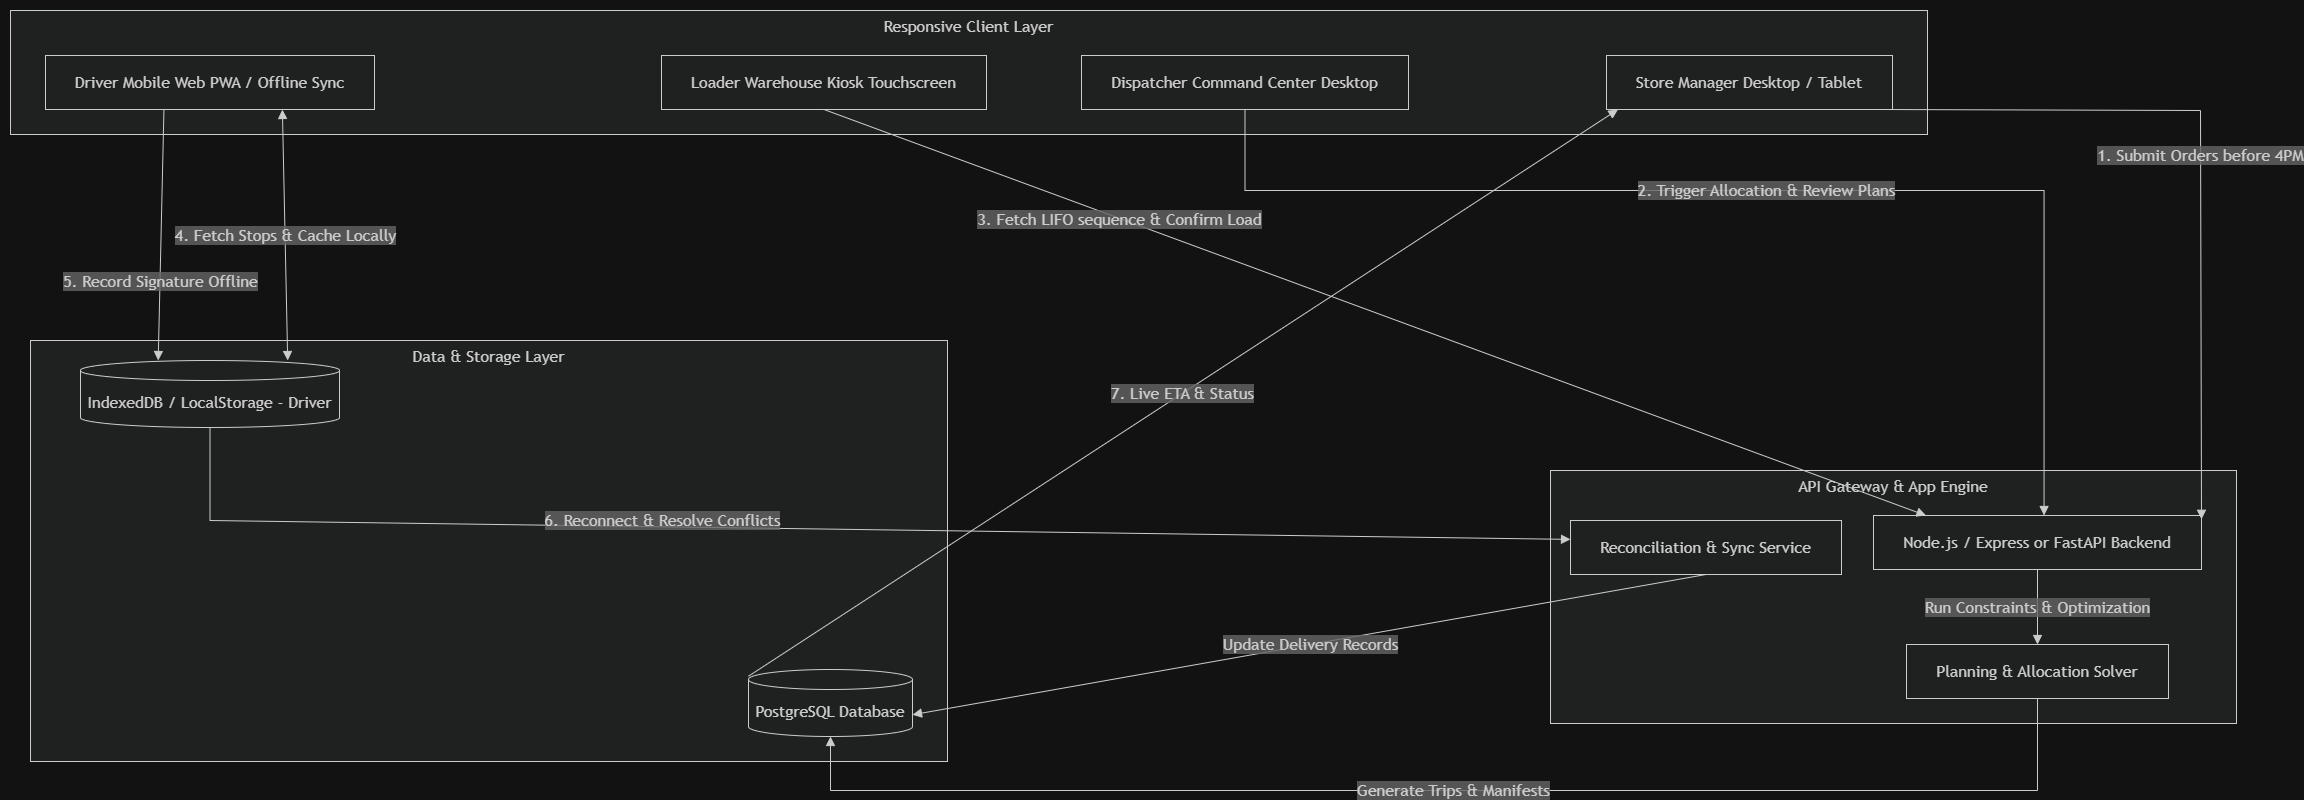

The diagram above was exported from draw.io. Its source (the exported page's mxGraphModel, read from the mxfile embedded in the PNG):
<mxGraphModel dx="2828" dy="2018" grid="1" gridSize="10" guides="1" tooltips="1" connect="1" arrows="1" fold="1" page="1" pageScale="1" pageWidth="1169" pageHeight="827" math="0" shadow="0">
  <root>
    <mxCell id="0" />
    <mxCell id="1" parent="0" />
    <UserObject label="" mermaidData="{&#10;  &quot;data&quot;: &quot;graph TD\n    subgraph Client Layer [Responsive Client Layer]\n        SM[Store Manager Desktop / Tablet]\n        DP[Dispatcher Command Center Desktop]\n        LD[Loader Warehouse Kiosk Touchscreen]\n        DR[Driver Mobile Web PWA / Offline Sync]\n    end\n\n    subgraph API Gateway &amp; App Engine\n        API[Node.js / Express or FastAPI Backend]\n        Engine[Planning &amp; Allocation Solver]\n        OfflineSync[Reconciliation &amp; Sync Service]\n    end\n\n    subgraph Data &amp; Storage Layer\n        DB[(PostgreSQL Database)]\n        LocalCache[(IndexedDB / LocalStorage - Driver)]\n    end\n\n    SM --&gt;|1. Submit Orders before 4PM| API\n    DP --&gt;|2. Trigger Allocation &amp; Review Plans| API\n    API --&gt;|Run Constraints &amp; Optimization| Engine\n    Engine --&gt;|Generate Trips &amp; Manifests| DB\n    LD --&gt;|3. Fetch LIFO sequence &amp; Confirm Load| API\n    DR &lt;--&gt;|4. Fetch Stops &amp; Cache Locally| LocalCache\n    DR --&gt;|5. Record Signature Offline| LocalCache\n    LocalCache --&gt;|6. Reconnect &amp; Resolve Conflicts| OfflineSync\n    OfflineSync --&gt;|Update Delivery Records| DB\n    DB --&gt;|7. Live ETA &amp; Status| SM&quot;,&#10;  &quot;config&quot;: null&#10;}" id="h0WAQyO0UXQx1gO_XRAx-1">
      <mxCell connectable="0" parent="1" style="group;transparentBounds=1;editIcon=1;lockedGroup=0;groupPadding=10;" vertex="1">
        <mxGeometry as="geometry" />
      </mxCell>
    </UserObject>
    <UserObject label="Responsive Client Layer" mermaidId="n:Client Layer" mermaidBaseStyle="html=1;whiteSpace=wrap;strokeWidth=1;verticalAlign=top;fillColor=light-dark(#ffffde,#1f2020);strokeColor=light-dark(#aaaa33,#cccccc);fontColor=light-dark(#333333,#cccccc);fontFamily=Trebuchet MS,Verdana,Arial,sans-serif;fontSize=16;" mermaidBaseValue="Responsive Client Layer" id="h0WAQyO0UXQx1gO_XRAx-2">
      <mxCell parent="h0WAQyO0UXQx1gO_XRAx-1" style="html=1;whiteSpace=wrap;strokeWidth=1;verticalAlign=top;fillColor=light-dark(#ffffde,#1f2020);strokeColor=light-dark(#aaaa33,#cccccc);fontColor=light-dark(#333333,#cccccc);fontFamily=Trebuchet MS,Verdana,Arial,sans-serif;fontSize=16;" vertex="1">
        <mxGeometry height="124" width="1917" x="30" y="30" as="geometry" />
      </mxCell>
    </UserObject>
    <UserObject label="Store Manager Desktop / Tablet" mermaidId="n:SM" mermaidBaseStyle="html=1;whiteSpace=wrap;strokeWidth=1;fillColor=light-dark(#ECECFF,#1f2020);strokeColor=light-dark(#9370DB,#cccccc);fontColor=light-dark(#333333,#cccccc);fontFamily=Trebuchet MS,Verdana,Arial,sans-serif;fontSize=16;" mermaidBaseValue="Store Manager Desktop / Tablet" id="h0WAQyO0UXQx1gO_XRAx-3">
      <mxCell parent="h0WAQyO0UXQx1gO_XRAx-2" style="html=1;whiteSpace=wrap;strokeWidth=1;fillColor=light-dark(#ECECFF,#1f2020);strokeColor=light-dark(#9370DB,#cccccc);fontColor=light-dark(#333333,#cccccc);fontFamily=Trebuchet MS,Verdana,Arial,sans-serif;fontSize=16;" vertex="1">
        <mxGeometry height="54" width="286" x="1596" y="45" as="geometry" />
      </mxCell>
    </UserObject>
    <UserObject label="Dispatcher Command Center Desktop" mermaidId="n:DP" mermaidBaseStyle="html=1;whiteSpace=wrap;strokeWidth=1;fillColor=light-dark(#ECECFF,#1f2020);strokeColor=light-dark(#9370DB,#cccccc);fontColor=light-dark(#333333,#cccccc);fontFamily=Trebuchet MS,Verdana,Arial,sans-serif;fontSize=16;" mermaidBaseValue="Dispatcher Command Center Desktop" id="h0WAQyO0UXQx1gO_XRAx-4">
      <mxCell parent="h0WAQyO0UXQx1gO_XRAx-2" style="html=1;whiteSpace=wrap;strokeWidth=1;fillColor=light-dark(#ECECFF,#1f2020);strokeColor=light-dark(#9370DB,#cccccc);fontColor=light-dark(#333333,#cccccc);fontFamily=Trebuchet MS,Verdana,Arial,sans-serif;fontSize=16;" vertex="1">
        <mxGeometry height="54" width="327" x="1071" y="45" as="geometry" />
      </mxCell>
    </UserObject>
    <UserObject label="Loader Warehouse Kiosk Touchscreen" mermaidId="n:LD" mermaidBaseStyle="html=1;whiteSpace=wrap;strokeWidth=1;fillColor=light-dark(#ECECFF,#1f2020);strokeColor=light-dark(#9370DB,#cccccc);fontColor=light-dark(#333333,#cccccc);fontFamily=Trebuchet MS,Verdana,Arial,sans-serif;fontSize=16;" mermaidBaseValue="Loader Warehouse Kiosk Touchscreen" id="h0WAQyO0UXQx1gO_XRAx-5">
      <mxCell parent="h0WAQyO0UXQx1gO_XRAx-2" style="html=1;whiteSpace=wrap;strokeWidth=1;fillColor=light-dark(#ECECFF,#1f2020);strokeColor=light-dark(#9370DB,#cccccc);fontColor=light-dark(#333333,#cccccc);fontFamily=Trebuchet MS,Verdana,Arial,sans-serif;fontSize=16;" vertex="1">
        <mxGeometry height="54" width="325" x="651" y="45" as="geometry" />
      </mxCell>
    </UserObject>
    <UserObject label="Driver Mobile Web PWA / Offline Sync" mermaidId="n:DR" mermaidBaseStyle="html=1;whiteSpace=wrap;strokeWidth=1;fillColor=light-dark(#ECECFF,#1f2020);strokeColor=light-dark(#9370DB,#cccccc);fontColor=light-dark(#333333,#cccccc);fontFamily=Trebuchet MS,Verdana,Arial,sans-serif;fontSize=16;" mermaidBaseValue="Driver Mobile Web PWA / Offline Sync" id="h0WAQyO0UXQx1gO_XRAx-6">
      <mxCell parent="h0WAQyO0UXQx1gO_XRAx-2" style="html=1;whiteSpace=wrap;strokeWidth=1;fillColor=light-dark(#ECECFF,#1f2020);strokeColor=light-dark(#9370DB,#cccccc);fontColor=light-dark(#333333,#cccccc);fontFamily=Trebuchet MS,Verdana,Arial,sans-serif;fontSize=16;" vertex="1">
        <mxGeometry height="54" width="329" x="35" y="45" as="geometry" />
      </mxCell>
    </UserObject>
    <UserObject label="API Gateway &amp; App Engine" mermaidId="n:API Gateway &amp; App Engine" mermaidBaseStyle="html=1;whiteSpace=wrap;strokeWidth=1;verticalAlign=top;fillColor=light-dark(#ffffde,#1f2020);strokeColor=light-dark(#aaaa33,#cccccc);fontColor=light-dark(#333333,#cccccc);fontFamily=Trebuchet MS,Verdana,Arial,sans-serif;fontSize=16;" mermaidBaseValue="API Gateway &amp; App Engine" id="h0WAQyO0UXQx1gO_XRAx-7">
      <mxCell parent="h0WAQyO0UXQx1gO_XRAx-1" style="html=1;whiteSpace=wrap;strokeWidth=1;verticalAlign=top;fillColor=light-dark(#ffffde,#1f2020);strokeColor=light-dark(#aaaa33,#cccccc);fontColor=light-dark(#333333,#cccccc);fontFamily=Trebuchet MS,Verdana,Arial,sans-serif;fontSize=16;" vertex="1">
        <mxGeometry height="253" width="686" x="1570" y="490" as="geometry" />
      </mxCell>
    </UserObject>
    <UserObject label="Node.js / Express or FastAPI Backend" mermaidId="n:API" mermaidBaseStyle="html=1;whiteSpace=wrap;strokeWidth=1;fillColor=light-dark(#ECECFF,#1f2020);strokeColor=light-dark(#9370DB,#cccccc);fontColor=light-dark(#333333,#cccccc);fontFamily=Trebuchet MS,Verdana,Arial,sans-serif;fontSize=16;" mermaidBaseValue="Node.js / Express or FastAPI Backend" id="h0WAQyO0UXQx1gO_XRAx-8">
      <mxCell parent="h0WAQyO0UXQx1gO_XRAx-7" style="html=1;whiteSpace=wrap;strokeWidth=1;fillColor=light-dark(#ECECFF,#1f2020);strokeColor=light-dark(#9370DB,#cccccc);fontColor=light-dark(#333333,#cccccc);fontFamily=Trebuchet MS,Verdana,Arial,sans-serif;fontSize=16;" vertex="1">
        <mxGeometry height="54" width="328" x="323" y="45" as="geometry" />
      </mxCell>
    </UserObject>
    <UserObject label="Planning &amp; Allocation Solver" mermaidId="n:Engine" mermaidBaseStyle="html=1;whiteSpace=wrap;strokeWidth=1;fillColor=light-dark(#ECECFF,#1f2020);strokeColor=light-dark(#9370DB,#cccccc);fontColor=light-dark(#333333,#cccccc);fontFamily=Trebuchet MS,Verdana,Arial,sans-serif;fontSize=16;" mermaidBaseValue="Planning &amp; Allocation Solver" id="h0WAQyO0UXQx1gO_XRAx-9">
      <mxCell parent="h0WAQyO0UXQx1gO_XRAx-7" style="html=1;whiteSpace=wrap;strokeWidth=1;fillColor=light-dark(#ECECFF,#1f2020);strokeColor=light-dark(#9370DB,#cccccc);fontColor=light-dark(#333333,#cccccc);fontFamily=Trebuchet MS,Verdana,Arial,sans-serif;fontSize=16;" vertex="1">
        <mxGeometry height="54" width="262" x="356" y="174" as="geometry" />
      </mxCell>
    </UserObject>
    <UserObject label="Reconciliation &amp; Sync Service" mermaidId="n:OfflineSync" mermaidBaseStyle="html=1;whiteSpace=wrap;strokeWidth=1;fillColor=light-dark(#ECECFF,#1f2020);strokeColor=light-dark(#9370DB,#cccccc);fontColor=light-dark(#333333,#cccccc);fontFamily=Trebuchet MS,Verdana,Arial,sans-serif;fontSize=16;" mermaidBaseValue="Reconciliation &amp; Sync Service" id="h0WAQyO0UXQx1gO_XRAx-10">
      <mxCell parent="h0WAQyO0UXQx1gO_XRAx-7" style="html=1;whiteSpace=wrap;strokeWidth=1;fillColor=light-dark(#ECECFF,#1f2020);strokeColor=light-dark(#9370DB,#cccccc);fontColor=light-dark(#333333,#cccccc);fontFamily=Trebuchet MS,Verdana,Arial,sans-serif;fontSize=16;" vertex="1">
        <mxGeometry height="54" width="271" x="20" y="50" as="geometry" />
      </mxCell>
    </UserObject>
    <UserObject label="Run Constraints &amp; Optimization" mermaidId="e:API-&gt;Engine#0" mermaidBaseStyle="curved=1;startArrow=none;endArrow=block;endSize=7;strokeColor=light-dark(#333333,#cccccc);html=1;fontSize=16;labelBackgroundColor=light-dark(#E8E8E88D,#2a2a2a8D);fontFamily=Trebuchet MS,Verdana,Arial,sans-serif;fontColor=light-dark(#333333,#cccccc);exitX=0.5;exitY=1;entryX=0.5;entryY=0;" mermaidBaseValue="Run Constraints &amp; Optimization" id="h0WAQyO0UXQx1gO_XRAx-11">
      <mxCell edge="1" parent="h0WAQyO0UXQx1gO_XRAx-7" source="h0WAQyO0UXQx1gO_XRAx-8" style="curved=0;startArrow=none;endArrow=block;endSize=7;strokeColor=light-dark(#333333,#cccccc);html=1;fontSize=16;labelBackgroundColor=light-dark(#E8E8E88D,#2a2a2a8D);fontFamily=Trebuchet MS,Verdana,Arial,sans-serif;fontColor=light-dark(#333333,#cccccc);exitX=0.5;exitY=1;entryX=0.5;entryY=0;rounded=0;" target="h0WAQyO0UXQx1gO_XRAx-9">
        <mxGeometry relative="1" as="geometry">
          <Array as="points" />
        </mxGeometry>
      </mxCell>
    </UserObject>
    <UserObject label="Data &amp; Storage Layer" mermaidId="n:Data &amp; Storage Layer" mermaidBaseStyle="html=1;whiteSpace=wrap;strokeWidth=1;verticalAlign=top;fillColor=light-dark(#ffffde,#1f2020);strokeColor=light-dark(#aaaa33,#cccccc);fontColor=light-dark(#333333,#cccccc);fontFamily=Trebuchet MS,Verdana,Arial,sans-serif;fontSize=16;" mermaidBaseValue="Data &amp; Storage Layer" id="h0WAQyO0UXQx1gO_XRAx-12">
      <mxCell parent="h0WAQyO0UXQx1gO_XRAx-1" style="html=1;whiteSpace=wrap;strokeWidth=1;verticalAlign=top;fillColor=light-dark(#ffffde,#1f2020);strokeColor=light-dark(#aaaa33,#cccccc);fontColor=light-dark(#333333,#cccccc);fontFamily=Trebuchet MS,Verdana,Arial,sans-serif;fontSize=16;" vertex="1">
        <mxGeometry height="421" width="917" x="50" y="360" as="geometry" />
      </mxCell>
    </UserObject>
    <UserObject label="PostgreSQL Database" mermaidId="n:DB" mermaidBaseStyle="html=1;shape=cylinder3;boundedLbl=1;backgroundOutline=1;size=10;strokeWidth=1;whiteSpace=wrap;fillColor=light-dark(#ECECFF,#1f2020);strokeColor=light-dark(#9370DB,#cccccc);fontColor=light-dark(#333333,#cccccc);fontFamily=Trebuchet MS,Verdana,Arial,sans-serif;fontSize=16;" mermaidBaseValue="PostgreSQL Database" id="h0WAQyO0UXQx1gO_XRAx-13">
      <mxCell parent="h0WAQyO0UXQx1gO_XRAx-12" style="html=1;shape=cylinder3;boundedLbl=1;backgroundOutline=1;size=10;strokeWidth=1;whiteSpace=wrap;fillColor=light-dark(#ECECFF,#1f2020);strokeColor=light-dark(#9370DB,#cccccc);fontColor=light-dark(#333333,#cccccc);fontFamily=Trebuchet MS,Verdana,Arial,sans-serif;fontSize=16;" vertex="1">
        <mxGeometry height="67" width="164" x="718" y="329" as="geometry" />
      </mxCell>
    </UserObject>
    <UserObject label="IndexedDB / LocalStorage - Driver" mermaidId="n:LocalCache" mermaidBaseStyle="html=1;shape=cylinder3;boundedLbl=1;backgroundOutline=1;size=10;strokeWidth=1;whiteSpace=wrap;fillColor=light-dark(#ECECFF,#1f2020);strokeColor=light-dark(#9370DB,#cccccc);fontColor=light-dark(#333333,#cccccc);fontFamily=Trebuchet MS,Verdana,Arial,sans-serif;fontSize=16;" mermaidBaseValue="IndexedDB / LocalStorage - Driver" id="h0WAQyO0UXQx1gO_XRAx-14">
      <mxCell parent="h0WAQyO0UXQx1gO_XRAx-12" style="html=1;shape=cylinder3;boundedLbl=1;backgroundOutline=1;size=10;strokeWidth=1;whiteSpace=wrap;fillColor=light-dark(#ECECFF,#1f2020);strokeColor=light-dark(#9370DB,#cccccc);fontColor=light-dark(#333333,#cccccc);fontFamily=Trebuchet MS,Verdana,Arial,sans-serif;fontSize=16;" vertex="1">
        <mxGeometry height="67" width="259" x="50" y="20" as="geometry" />
      </mxCell>
    </UserObject>
    <UserObject label="1. Submit Orders before 4PM" mermaidId="e:SM-&gt;API#0" mermaidBaseStyle="curved=1;startArrow=none;endArrow=block;endSize=7;strokeColor=light-dark(#333333,#cccccc);html=1;fontSize=16;labelBackgroundColor=light-dark(#E8E8E88D,#2a2a2a8D);fontFamily=Trebuchet MS,Verdana,Arial,sans-serif;fontColor=light-dark(#333333,#cccccc);exitX=0.96;exitY=1;entryX=1;entryY=0.07;" mermaidBaseValue="1. Submit Orders before 4PM" id="h0WAQyO0UXQx1gO_XRAx-15">
      <mxCell edge="1" parent="h0WAQyO0UXQx1gO_XRAx-1" source="h0WAQyO0UXQx1gO_XRAx-3" style="curved=0;startArrow=none;endArrow=block;endSize=7;strokeColor=light-dark(#333333,#cccccc);html=1;fontSize=16;labelBackgroundColor=light-dark(#E8E8E88D,#2a2a2a8D);fontFamily=Trebuchet MS,Verdana,Arial,sans-serif;fontColor=light-dark(#333333,#cccccc);exitX=0.96;exitY=1;entryX=1;entryY=0.07;rounded=0;" target="h0WAQyO0UXQx1gO_XRAx-8">
        <mxGeometry relative="1" as="geometry">
          <Array as="points">
            <mxPoint x="2220" y="130" />
          </Array>
        </mxGeometry>
      </mxCell>
    </UserObject>
    <UserObject label="2. Trigger Allocation &amp; Review Plans" mermaidId="e:DP-&gt;API#0" mermaidBaseStyle="curved=1;startArrow=none;endArrow=block;endSize=7;strokeColor=light-dark(#333333,#cccccc);html=1;fontSize=16;labelBackgroundColor=light-dark(#E8E8E88D,#2a2a2a8D);fontFamily=Trebuchet MS,Verdana,Arial,sans-serif;fontColor=light-dark(#333333,#cccccc);exitX=0.5;exitY=1;entryX=0.52;entryY=0;" mermaidBaseValue="2. Trigger Allocation &amp; Review Plans" id="h0WAQyO0UXQx1gO_XRAx-16">
      <mxCell edge="1" parent="h0WAQyO0UXQx1gO_XRAx-1" source="h0WAQyO0UXQx1gO_XRAx-4" style="curved=0;startArrow=none;endArrow=block;endSize=7;strokeColor=light-dark(#333333,#cccccc);html=1;fontSize=16;labelBackgroundColor=light-dark(#E8E8E88D,#2a2a2a8D);fontFamily=Trebuchet MS,Verdana,Arial,sans-serif;fontColor=light-dark(#333333,#cccccc);exitX=0.5;exitY=1;entryX=0.52;entryY=0;rounded=0;" target="h0WAQyO0UXQx1gO_XRAx-8">
        <mxGeometry relative="1" as="geometry">
          <Array as="points">
            <mxPoint x="1264.5" y="210" />
            <mxPoint x="2063.56" y="210" />
          </Array>
        </mxGeometry>
      </mxCell>
    </UserObject>
    <UserObject label="Generate Trips &amp; Manifests" mermaidId="e:Engine-&gt;DB#0" mermaidBaseStyle="curved=1;startArrow=none;endArrow=block;endSize=7;strokeColor=light-dark(#333333,#cccccc);html=1;fontSize=16;labelBackgroundColor=light-dark(#E8E8E88D,#2a2a2a8D);fontFamily=Trebuchet MS,Verdana,Arial,sans-serif;fontColor=light-dark(#333333,#cccccc);exitX=0.5;exitY=1;entryX=0.8;entryY=0;" mermaidBaseValue="Generate Trips &amp; Manifests" id="h0WAQyO0UXQx1gO_XRAx-17">
      <mxCell edge="1" parent="h0WAQyO0UXQx1gO_XRAx-1" source="h0WAQyO0UXQx1gO_XRAx-9" style="curved=0;startArrow=none;endArrow=block;endSize=7;strokeColor=light-dark(#333333,#cccccc);html=1;fontSize=16;labelBackgroundColor=light-dark(#E8E8E88D,#2a2a2a8D);fontFamily=Trebuchet MS,Verdana,Arial,sans-serif;fontColor=light-dark(#333333,#cccccc);exitX=0.5;exitY=1;entryX=0.5;entryY=1;rounded=0;entryDx=0;entryDy=0;entryPerimeter=0;" target="h0WAQyO0UXQx1gO_XRAx-13">
        <mxGeometry relative="1" as="geometry">
          <Array as="points">
            <mxPoint x="2057" y="810" />
            <mxPoint x="850" y="810" />
          </Array>
        </mxGeometry>
      </mxCell>
    </UserObject>
    <UserObject label="3. Fetch LIFO sequence &amp; Confirm Load" mermaidId="e:LD-&gt;API#0" mermaidBaseStyle="curved=1;startArrow=none;endArrow=block;endSize=7;strokeColor=light-dark(#333333,#cccccc);html=1;fontSize=16;labelBackgroundColor=light-dark(#E8E8E88D,#2a2a2a8D);fontFamily=Trebuchet MS,Verdana,Arial,sans-serif;fontColor=light-dark(#333333,#cccccc);exitX=0.5;exitY=1;entryX=0.16;entryY=0;" mermaidBaseValue="3. Fetch LIFO sequence &amp; Confirm Load" id="h0WAQyO0UXQx1gO_XRAx-18">
      <mxCell edge="1" parent="h0WAQyO0UXQx1gO_XRAx-1" source="h0WAQyO0UXQx1gO_XRAx-5" style="curved=0;startArrow=none;endArrow=block;endSize=7;strokeColor=light-dark(#333333,#cccccc);html=1;fontSize=16;labelBackgroundColor=light-dark(#E8E8E88D,#2a2a2a8D);fontFamily=Trebuchet MS,Verdana,Arial,sans-serif;fontColor=light-dark(#333333,#cccccc);exitX=0.5;exitY=1;entryX=0.16;entryY=0;rounded=0;" target="h0WAQyO0UXQx1gO_XRAx-8">
        <mxGeometry relative="1" x="-0.4608" y="-2" as="geometry">
          <mxPoint y="-1" as="offset" />
        </mxGeometry>
      </mxCell>
    </UserObject>
    <UserObject label="4. Fetch Stops &amp; Cache Locally" mermaidId="e:DR-&gt;LocalCache#0" mermaidBaseStyle="curved=1;startArrow=block;startSize=7;endArrow=block;endSize=7;strokeColor=light-dark(#333333,#cccccc);html=1;fontSize=16;labelBackgroundColor=light-dark(#E8E8E88D,#2a2a2a8D);fontFamily=Trebuchet MS,Verdana,Arial,sans-serif;fontColor=light-dark(#333333,#cccccc);exitX=0.72;exitY=1;entryX=0.8;entryY=0;" mermaidBaseValue="4. Fetch Stops &amp; Cache Locally" id="h0WAQyO0UXQx1gO_XRAx-19">
      <mxCell edge="1" parent="h0WAQyO0UXQx1gO_XRAx-1" source="h0WAQyO0UXQx1gO_XRAx-6" style="curved=0;startArrow=block;startSize=7;endArrow=block;endSize=7;strokeColor=light-dark(#333333,#cccccc);html=1;fontSize=16;labelBackgroundColor=light-dark(#E8E8E88D,#2a2a2a8D);fontFamily=Trebuchet MS,Verdana,Arial,sans-serif;fontColor=light-dark(#333333,#cccccc);exitX=0.72;exitY=1;entryX=0.8;entryY=0;rounded=0;" target="h0WAQyO0UXQx1gO_XRAx-14">
        <mxGeometry relative="1" as="geometry" />
      </mxCell>
    </UserObject>
    <UserObject label="5. Record Signature Offline" mermaidId="e:DR-&gt;LocalCache#1" mermaidBaseStyle="curved=1;startArrow=none;endArrow=block;endSize=7;strokeColor=light-dark(#333333,#cccccc);html=1;fontSize=16;labelBackgroundColor=light-dark(#E8E8E88D,#2a2a2a8D);fontFamily=Trebuchet MS,Verdana,Arial,sans-serif;fontColor=light-dark(#333333,#cccccc);exitX=0.36;exitY=1;entryX=0.3;entryY=0;" mermaidBaseValue="5. Record Signature Offline" id="h0WAQyO0UXQx1gO_XRAx-20">
      <mxCell edge="1" parent="h0WAQyO0UXQx1gO_XRAx-1" source="h0WAQyO0UXQx1gO_XRAx-6" style="curved=0;startArrow=none;endArrow=block;endSize=7;strokeColor=light-dark(#333333,#cccccc);html=1;fontSize=16;labelBackgroundColor=light-dark(#E8E8E88D,#2a2a2a8D);fontFamily=Trebuchet MS,Verdana,Arial,sans-serif;fontColor=light-dark(#333333,#cccccc);exitX=0.36;exitY=1;entryX=0.3;entryY=0;rounded=0;" target="h0WAQyO0UXQx1gO_XRAx-14">
        <mxGeometry relative="1" x="0.3625" as="geometry">
          <mxPoint as="offset" />
          <Array as="points" />
        </mxGeometry>
      </mxCell>
    </UserObject>
    <UserObject label="6. Reconnect &amp; Resolve Conflicts" mermaidId="e:LocalCache-&gt;OfflineSync#0" mermaidBaseStyle="curved=1;startArrow=none;endArrow=block;endSize=7;strokeColor=light-dark(#333333,#cccccc);html=1;fontSize=16;labelBackgroundColor=light-dark(#E8E8E88D,#2a2a2a8D);fontFamily=Trebuchet MS,Verdana,Arial,sans-serif;fontColor=light-dark(#333333,#cccccc);exitX=0.5;exitY=1;entryX=0;entryY=0.35;" mermaidBaseValue="6. Reconnect &amp; Resolve Conflicts" id="h0WAQyO0UXQx1gO_XRAx-21">
      <mxCell edge="1" parent="h0WAQyO0UXQx1gO_XRAx-1" source="h0WAQyO0UXQx1gO_XRAx-14" style="curved=0;startArrow=none;endArrow=block;endSize=7;strokeColor=light-dark(#333333,#cccccc);html=1;fontSize=16;labelBackgroundColor=light-dark(#E8E8E88D,#2a2a2a8D);fontFamily=Trebuchet MS,Verdana,Arial,sans-serif;fontColor=light-dark(#333333,#cccccc);exitX=0.5;exitY=1;entryX=0;entryY=0.35;rounded=0;" target="h0WAQyO0UXQx1gO_XRAx-10">
        <mxGeometry relative="1" x="-0.2523" y="6" as="geometry">
          <mxPoint x="1" as="offset" />
          <Array as="points">
            <mxPoint x="229.5" y="540" />
          </Array>
        </mxGeometry>
      </mxCell>
    </UserObject>
    <UserObject label="Update Delivery Records" mermaidId="e:OfflineSync-&gt;DB#0" mermaidBaseStyle="curved=1;startArrow=none;endArrow=block;endSize=7;strokeColor=light-dark(#333333,#cccccc);html=1;fontSize=16;labelBackgroundColor=light-dark(#E8E8E88D,#2a2a2a8D);fontFamily=Trebuchet MS,Verdana,Arial,sans-serif;fontColor=light-dark(#333333,#cccccc);exitX=0.5;exitY=1;entryX=0.19;entryY=0;" mermaidBaseValue="Update Delivery Records" id="h0WAQyO0UXQx1gO_XRAx-22">
      <mxCell edge="1" parent="h0WAQyO0UXQx1gO_XRAx-1" source="h0WAQyO0UXQx1gO_XRAx-10" style="curved=0;startArrow=none;endArrow=block;endSize=7;strokeColor=light-dark(#333333,#cccccc);html=1;fontSize=16;labelBackgroundColor=light-dark(#E8E8E88D,#2a2a2a8D);fontFamily=Trebuchet MS,Verdana,Arial,sans-serif;fontColor=light-dark(#333333,#cccccc);exitX=0.5;exitY=1;entryX=1;entryY=0;rounded=0;entryDx=0;entryDy=45.25;entryPerimeter=0;" target="h0WAQyO0UXQx1gO_XRAx-13">
        <mxGeometry relative="1" as="geometry" />
      </mxCell>
    </UserObject>
    <UserObject label="7. Live ETA &amp; Status" mermaidId="e:DB-&gt;SM#0" mermaidBaseStyle="curved=1;startArrow=none;endArrow=block;endSize=7;strokeColor=light-dark(#333333,#cccccc);html=1;fontSize=16;labelBackgroundColor=light-dark(#E8E8E88D,#2a2a2a8D);fontFamily=Trebuchet MS,Verdana,Arial,sans-serif;fontColor=light-dark(#333333,#cccccc);exitX=0;exitY=0.1;entryX=0.04;entryY=1;" mermaidBaseValue="7. Live ETA &amp; Status" id="h0WAQyO0UXQx1gO_XRAx-23">
      <mxCell edge="1" parent="h0WAQyO0UXQx1gO_XRAx-1" source="h0WAQyO0UXQx1gO_XRAx-13" style="curved=0;startArrow=none;endArrow=block;endSize=7;strokeColor=light-dark(#333333,#cccccc);html=1;fontSize=16;labelBackgroundColor=light-dark(#E8E8E88D,#2a2a2a8D);fontFamily=Trebuchet MS,Verdana,Arial,sans-serif;fontColor=light-dark(#333333,#cccccc);exitX=0;exitY=0.1;entryX=0.04;entryY=1;rounded=0;" target="h0WAQyO0UXQx1gO_XRAx-3">
        <mxGeometry relative="1" as="geometry" />
      </mxCell>
    </UserObject>
  </root>
</mxGraphModel>